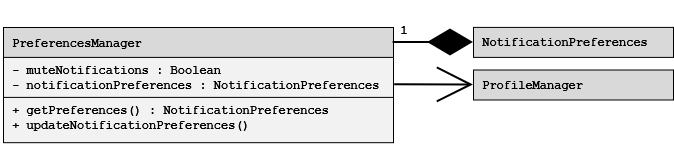

The diagram above was exported from draw.io. Its source (the exported page's mxGraphModel, read from the mxfile embedded in the PNG):
<mxGraphModel dx="667" dy="371" grid="1" gridSize="10" guides="1" tooltips="1" connect="1" arrows="1" fold="1" page="1" pageScale="1" pageWidth="850" pageHeight="1100" math="0" shadow="0">
  <root>
    <mxCell id="0" />
    <mxCell id="1" parent="0" />
    <mxCell id="KDfA4IBYtc5R_6O56Ger-16" parent="1" style="shape=table;startSize=30;container=1;collapsible=0;childLayout=tableLayout;fixedHeader=1;fillColor=#D9D9D9;swimlaneFillColor=#F2F2F2;align=left;fontFamily=Courier New;fontStyle=1" value=" PreferencesManager" vertex="1">
      <mxGeometry height="115.1999999999999" width="390" x="60" y="224.9" as="geometry" />
    </mxCell>
    <mxCell id="KDfA4IBYtc5R_6O56Ger-17" parent="KDfA4IBYtc5R_6O56Ger-16" style="shape=tableRow;horizontal=0;startSize=0;swimlaneHead=0;swimlaneBody=0;strokeColor=inherit;top=0;left=0;bottom=0;right=0;collapsible=0;dropTarget=0;fillColor=none;points=[[0,0.5],[1,0.5]];portConstraint=eastwest;fixedHeader=1;" value="" vertex="1">
      <mxGeometry height="40" width="390" y="30" as="geometry" />
    </mxCell>
    <mxCell id="KDfA4IBYtc5R_6O56Ger-18" parent="KDfA4IBYtc5R_6O56Ger-17" style="shape=partialRectangle;html=1;whiteSpace=wrap;connectable=0;strokeColor=inherit;overflow=hidden;fillColor=none;top=0;left=0;bottom=0;right=0;pointerEvents=1;align=left;fontFamily=Courier New;verticalAlign=top;strokeWidth=6;fontStyle=1" value="&lt;div&gt;&amp;nbsp;- muteNotifications : Boolean&lt;/div&gt;&lt;div&gt;&amp;nbsp;- notificationPreferences : NotificationPreferences&lt;/div&gt;" vertex="1">
      <mxGeometry height="40" width="390" as="geometry">
        <mxRectangle height="40" width="390" as="alternateBounds" />
      </mxGeometry>
    </mxCell>
    <mxCell id="KDfA4IBYtc5R_6O56Ger-19" parent="KDfA4IBYtc5R_6O56Ger-16" style="shape=tableRow;horizontal=0;startSize=0;swimlaneHead=0;swimlaneBody=0;strokeColor=inherit;top=0;left=0;bottom=0;right=0;collapsible=0;dropTarget=0;fillColor=none;points=[[0,0.5],[1,0.5]];portConstraint=eastwest;fixedHeader=1;" value="" vertex="1">
      <mxGeometry height="45" width="390" y="70" as="geometry" />
    </mxCell>
    <mxCell id="KDfA4IBYtc5R_6O56Ger-20" parent="KDfA4IBYtc5R_6O56Ger-19" style="shape=partialRectangle;html=1;whiteSpace=wrap;connectable=0;strokeColor=inherit;overflow=hidden;fillColor=none;top=0;left=0;bottom=0;right=0;pointerEvents=1;align=left;fontFamily=Courier New;verticalAlign=top;strokeWidth=6;fontStyle=1" value="&lt;div&gt;&amp;nbsp;+ getPreferences() : NotificationPreferences&lt;/div&gt;&lt;div&gt;&amp;nbsp;+ updateNotificationPreferences()&lt;/div&gt;" vertex="1">
      <mxGeometry height="45" width="390" as="geometry">
        <mxRectangle height="45" width="390" as="alternateBounds" />
      </mxGeometry>
    </mxCell>
    <mxCell id="KDfA4IBYtc5R_6O56Ger-27" parent="1" style="rounded=0;whiteSpace=wrap;html=1;fillColor=#D9D9D9;fontFamily=Courier New;align=left;fontStyle=1" value="&amp;nbsp;NotificationPreferences" vertex="1">
      <mxGeometry height="30" width="200" x="530" y="224.9" as="geometry" />
    </mxCell>
    <mxCell id="KDfA4IBYtc5R_6O56Ger-39" parent="1" style="rounded=0;whiteSpace=wrap;html=1;fillColor=#D9D9D9;fontFamily=Courier New;align=left;fontStyle=1" value="&amp;nbsp;ProfileManager" vertex="1">
      <mxGeometry height="30" width="200" x="530" y="267.5" as="geometry" />
    </mxCell>
    <mxCell id="tbO4QWwuirDvYKYUvT2T-1" edge="1" parent="1" source="KDfA4IBYtc5R_6O56Ger-27" style="endArrow=none;html=1;endSize=12;startArrow=diamondThin;startSize=40;startFill=1;edgeStyle=orthogonalEdgeStyle;align=left;verticalAlign=bottom;rounded=0;endFill=0;strokeWidth=2;exitX=0;exitY=0.5;exitDx=0;exitDy=0;entryX=0.999;entryY=0.131;entryDx=0;entryDy=0;entryPerimeter=0;" target="KDfA4IBYtc5R_6O56Ger-16" value="">
      <mxGeometry relative="1" x="-1" y="3" as="geometry">
        <mxPoint x="390" y="350" as="sourcePoint" />
        <mxPoint x="550" y="350" as="targetPoint" />
      </mxGeometry>
    </mxCell>
    <mxCell id="tbO4QWwuirDvYKYUvT2T-3" parent="1" style="text;html=1;whiteSpace=wrap;strokeColor=none;fillColor=none;align=center;verticalAlign=middle;rounded=0;fontFamily=Courier New;fontStyle=1" value="&lt;div&gt;1&lt;/div&gt;" vertex="1">
      <mxGeometry height="30" width="30" x="446" y="213" as="geometry" />
    </mxCell>
    <mxCell id="tbO4QWwuirDvYKYUvT2T-4" edge="1" parent="1" source="KDfA4IBYtc5R_6O56Ger-17" style="endArrow=open;startArrow=none;endFill=0;startFill=0;endSize=32;html=1;verticalAlign=bottom;labelBackgroundColor=none;strokeWidth=2;rounded=0;entryX=0;entryY=0.5;entryDx=0;entryDy=0;exitX=1.003;exitY=0.686;exitDx=0;exitDy=0;exitPerimeter=0;" target="KDfA4IBYtc5R_6O56Ger-39" value="">
      <mxGeometry relative="1" width="160" as="geometry">
        <mxPoint x="210" y="410" as="sourcePoint" />
        <mxPoint x="370" y="410" as="targetPoint" />
      </mxGeometry>
    </mxCell>
  </root>
</mxGraphModel>